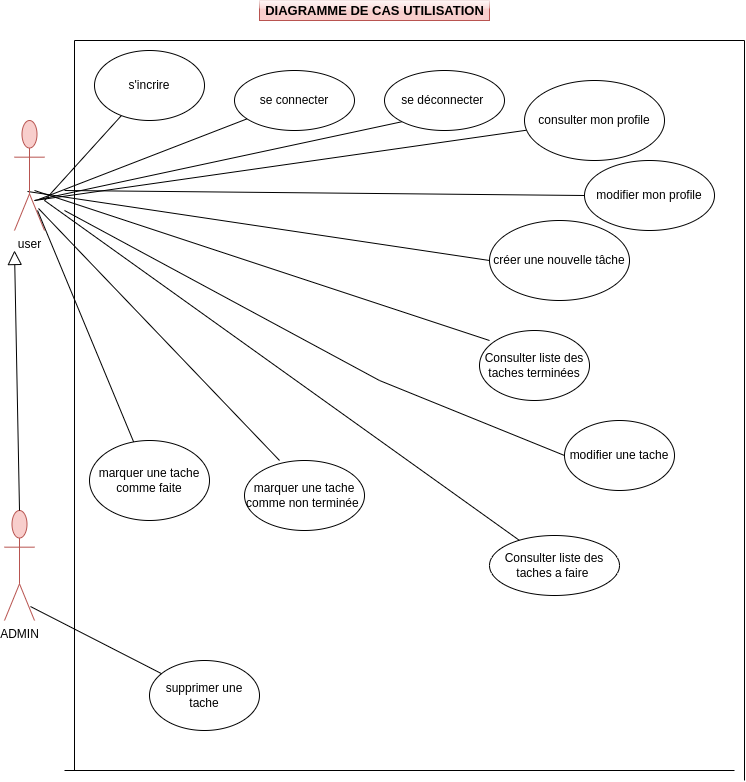

The diagram above was exported from draw.io. Its source (the exported page's mxGraphModel, read from the mxfile embedded in the PNG):
<mxGraphModel dx="1422" dy="800" grid="1" gridSize="10" guides="1" tooltips="1" connect="1" arrows="1" fold="1" page="1" pageScale="1" pageWidth="827" pageHeight="1169" math="0" shadow="0">
  <root>
    <mxCell id="0" />
    <mxCell id="1" parent="0" />
    <mxCell id="TegtIp9f_RMpQMGzsjwp-2" value="se connecter" style="ellipse;whiteSpace=wrap;html=1;" parent="1" vertex="1">
      <mxGeometry x="250" y="80" width="120" height="60" as="geometry" />
    </mxCell>
    <mxCell id="TegtIp9f_RMpQMGzsjwp-3" value="&lt;b&gt;&lt;font style=&quot;font-size: 13px&quot;&gt;DIAGRAMME DE CAS UTILISATION&lt;/font&gt;&lt;/b&gt;" style="text;html=1;align=center;verticalAlign=middle;resizable=0;points=[];autosize=1;strokeColor=#b85450;glass=1;fillColor=#f8cecc;" parent="1" vertex="1">
      <mxGeometry x="275" y="10" width="230" height="20" as="geometry" />
    </mxCell>
    <mxCell id="TegtIp9f_RMpQMGzsjwp-4" value="" style="endArrow=none;html=1;rounded=0;entryX=0.245;entryY=0.929;entryDx=0;entryDy=0;entryPerimeter=0;" parent="1" target="TegtIp9f_RMpQMGzsjwp-21" edge="1">
      <mxGeometry relative="1" as="geometry">
        <mxPoint x="60" y="210" as="sourcePoint" />
        <mxPoint x="150" y="130" as="targetPoint" />
      </mxGeometry>
    </mxCell>
    <mxCell id="TegtIp9f_RMpQMGzsjwp-5" value="" style="endArrow=none;html=1;" parent="1" edge="1">
      <mxGeometry width="50" height="50" relative="1" as="geometry">
        <mxPoint x="90" y="780" as="sourcePoint" />
        <mxPoint x="90" y="50" as="targetPoint" />
      </mxGeometry>
    </mxCell>
    <mxCell id="TegtIp9f_RMpQMGzsjwp-6" value="" style="endArrow=none;html=1;" parent="1" edge="1">
      <mxGeometry width="50" height="50" relative="1" as="geometry">
        <mxPoint x="90" y="50" as="sourcePoint" />
        <mxPoint x="760" y="50" as="targetPoint" />
      </mxGeometry>
    </mxCell>
    <mxCell id="TegtIp9f_RMpQMGzsjwp-7" value="" style="endArrow=none;html=1;" parent="1" edge="1">
      <mxGeometry width="50" height="50" relative="1" as="geometry">
        <mxPoint x="760" y="790" as="sourcePoint" />
        <mxPoint x="760" y="50" as="targetPoint" />
      </mxGeometry>
    </mxCell>
    <mxCell id="TegtIp9f_RMpQMGzsjwp-8" value="" style="endArrow=none;html=1;" parent="1" edge="1">
      <mxGeometry width="50" height="50" relative="1" as="geometry">
        <mxPoint x="80" y="780" as="sourcePoint" />
        <mxPoint x="750" y="780" as="targetPoint" />
      </mxGeometry>
    </mxCell>
    <mxCell id="TegtIp9f_RMpQMGzsjwp-9" value="créer une nouvelle tâche" style="ellipse;whiteSpace=wrap;html=1;" parent="1" vertex="1">
      <mxGeometry x="505" y="230" width="140" height="80" as="geometry" />
    </mxCell>
    <mxCell id="TegtIp9f_RMpQMGzsjwp-10" value="" style="endArrow=none;html=1;exitX=0;exitY=0.5;exitDx=0;exitDy=0;entryX=0.433;entryY=0.683;entryDx=0;entryDy=0;entryPerimeter=0;" parent="1" source="TegtIp9f_RMpQMGzsjwp-9" edge="1">
      <mxGeometry width="50" height="50" relative="1" as="geometry">
        <mxPoint x="80" y="430" as="sourcePoint" />
        <mxPoint x="42.99000000000001" y="200.98000000000002" as="targetPoint" />
        <Array as="points" />
      </mxGeometry>
    </mxCell>
    <mxCell id="TegtIp9f_RMpQMGzsjwp-11" value="Consulter liste des taches a faire&amp;nbsp;" style="ellipse;whiteSpace=wrap;html=1;" parent="1" vertex="1">
      <mxGeometry x="505" y="545" width="130" height="60" as="geometry" />
    </mxCell>
    <mxCell id="TegtIp9f_RMpQMGzsjwp-12" value="Consulter liste des taches terminées" style="ellipse;whiteSpace=wrap;html=1;" parent="1" vertex="1">
      <mxGeometry x="495" y="340" width="110" height="70" as="geometry" />
    </mxCell>
    <mxCell id="TegtIp9f_RMpQMGzsjwp-15" value="user" style="shape=umlActor;verticalLabelPosition=bottom;verticalAlign=top;html=1;fillColor=#f8cecc;strokeColor=#b85450;" parent="1" vertex="1">
      <mxGeometry x="30" y="130" width="30" height="110" as="geometry" />
    </mxCell>
    <mxCell id="TegtIp9f_RMpQMGzsjwp-16" value="" style="endArrow=none;html=1;rounded=0;" parent="1" target="TegtIp9f_RMpQMGzsjwp-11" edge="1">
      <mxGeometry width="50" height="50" relative="1" as="geometry">
        <mxPoint x="60" y="210" as="sourcePoint" />
        <mxPoint x="170" y="410" as="targetPoint" />
      </mxGeometry>
    </mxCell>
    <mxCell id="TegtIp9f_RMpQMGzsjwp-17" value="" style="endArrow=none;html=1;rounded=0;exitX=0.8;exitY=0.817;exitDx=0;exitDy=0;exitPerimeter=0;" parent="1" target="TegtIp9f_RMpQMGzsjwp-2" edge="1">
      <mxGeometry width="50" height="50" relative="1" as="geometry">
        <mxPoint x="54" y="209.01999999999998" as="sourcePoint" />
        <mxPoint x="310" y="130" as="targetPoint" />
      </mxGeometry>
    </mxCell>
    <mxCell id="TegtIp9f_RMpQMGzsjwp-18" value="" style="endArrow=none;html=1;rounded=0;entryX=0.091;entryY=0.143;entryDx=0;entryDy=0;entryPerimeter=0;" parent="1" target="TegtIp9f_RMpQMGzsjwp-12" edge="1">
      <mxGeometry width="50" height="50" relative="1" as="geometry">
        <mxPoint x="50" y="200" as="sourcePoint" />
        <mxPoint x="150" y="420" as="targetPoint" />
      </mxGeometry>
    </mxCell>
    <mxCell id="TegtIp9f_RMpQMGzsjwp-19" value="" style="endArrow=none;html=1;rounded=0;" parent="1" target="TegtIp9f_RMpQMGzsjwp-22" edge="1">
      <mxGeometry width="50" height="50" relative="1" as="geometry">
        <mxPoint x="50" y="210" as="sourcePoint" />
        <mxPoint x="510" y="200" as="targetPoint" />
      </mxGeometry>
    </mxCell>
    <mxCell id="TegtIp9f_RMpQMGzsjwp-20" value="" style="endArrow=none;html=1;rounded=0;exitX=0;exitY=1;exitDx=0;exitDy=0;" parent="1" source="TegtIp9f_RMpQMGzsjwp-24" edge="1">
      <mxGeometry width="50" height="50" relative="1" as="geometry">
        <mxPoint x="440" y="150" as="sourcePoint" />
        <mxPoint x="50" y="210" as="targetPoint" />
      </mxGeometry>
    </mxCell>
    <mxCell id="TegtIp9f_RMpQMGzsjwp-21" value="s'incrire" style="ellipse;whiteSpace=wrap;html=1;" parent="1" vertex="1">
      <mxGeometry x="110" y="60" width="110" height="70" as="geometry" />
    </mxCell>
    <mxCell id="TegtIp9f_RMpQMGzsjwp-22" value="consulter mon profile" style="ellipse;whiteSpace=wrap;html=1;" parent="1" vertex="1">
      <mxGeometry x="540" y="90" width="140" height="80" as="geometry" />
    </mxCell>
    <mxCell id="TegtIp9f_RMpQMGzsjwp-23" value="modifier mon profile" style="ellipse;whiteSpace=wrap;html=1;" parent="1" vertex="1">
      <mxGeometry x="600" y="170" width="130" height="70" as="geometry" />
    </mxCell>
    <mxCell id="TegtIp9f_RMpQMGzsjwp-24" value="se déconnecter&amp;nbsp;" style="ellipse;whiteSpace=wrap;html=1;" parent="1" vertex="1">
      <mxGeometry x="400" y="80" width="120" height="60" as="geometry" />
    </mxCell>
    <mxCell id="TegtIp9f_RMpQMGzsjwp-25" value="supprimer une tache" style="ellipse;whiteSpace=wrap;html=1;" parent="1" vertex="1">
      <mxGeometry x="165" y="670" width="110" height="70" as="geometry" />
    </mxCell>
    <mxCell id="TegtIp9f_RMpQMGzsjwp-26" value="marquer une tache comme faite" style="ellipse;whiteSpace=wrap;html=1;" parent="1" vertex="1">
      <mxGeometry x="105" y="450" width="120" height="80" as="geometry" />
    </mxCell>
    <mxCell id="TegtIp9f_RMpQMGzsjwp-27" value="modifier une tache" style="ellipse;whiteSpace=wrap;html=1;" parent="1" vertex="1">
      <mxGeometry x="580" y="430" width="110" height="70" as="geometry" />
    </mxCell>
    <mxCell id="TegtIp9f_RMpQMGzsjwp-28" value="marquer une tache comme non terminée&amp;nbsp;" style="ellipse;whiteSpace=wrap;html=1;rotation=0;" parent="1" vertex="1">
      <mxGeometry x="260" y="470" width="120" height="70" as="geometry" />
    </mxCell>
    <mxCell id="TegtIp9f_RMpQMGzsjwp-32" value="ADMIN" style="shape=umlActor;verticalLabelPosition=bottom;verticalAlign=top;html=1;fillColor=#f8cecc;strokeColor=#b85450;" parent="1" vertex="1">
      <mxGeometry x="20" y="520" width="30" height="110" as="geometry" />
    </mxCell>
    <mxCell id="TegtIp9f_RMpQMGzsjwp-34" value="" style="endArrow=none;html=1;rounded=0;fontColor=#FFFF66;exitX=0.867;exitY=0.873;exitDx=0;exitDy=0;exitPerimeter=0;" parent="1" source="TegtIp9f_RMpQMGzsjwp-32" target="TegtIp9f_RMpQMGzsjwp-25" edge="1">
      <mxGeometry width="50" height="50" relative="1" as="geometry">
        <mxPoint x="140" y="610" as="sourcePoint" />
        <mxPoint x="190" y="560" as="targetPoint" />
      </mxGeometry>
    </mxCell>
    <mxCell id="TegtIp9f_RMpQMGzsjwp-40" value="" style="endArrow=block;endFill=0;endSize=12;html=1;rounded=0;fontColor=#FFFF66;exitX=0.5;exitY=0;exitDx=0;exitDy=0;exitPerimeter=0;" parent="1" source="TegtIp9f_RMpQMGzsjwp-32" edge="1">
      <mxGeometry width="160" relative="1" as="geometry">
        <mxPoint x="40" y="370" as="sourcePoint" />
        <mxPoint x="30" y="260" as="targetPoint" />
        <Array as="points" />
      </mxGeometry>
    </mxCell>
    <mxCell id="TegtIp9f_RMpQMGzsjwp-41" value="" style="endArrow=none;html=1;rounded=0;entryX=0.292;entryY=0;entryDx=0;entryDy=0;entryPerimeter=0;exitX=0.8;exitY=0.8;exitDx=0;exitDy=0;exitPerimeter=0;" parent="1" source="TegtIp9f_RMpQMGzsjwp-15" target="TegtIp9f_RMpQMGzsjwp-28" edge="1">
      <mxGeometry width="50" height="50" relative="1" as="geometry">
        <mxPoint x="26.17" y="240" as="sourcePoint" />
        <mxPoint x="219.99608588545942" y="403.6753614143879" as="targetPoint" />
      </mxGeometry>
    </mxCell>
    <mxCell id="TegtIp9f_RMpQMGzsjwp-42" value="" style="endArrow=none;html=1;exitX=0;exitY=0.5;exitDx=0;exitDy=0;" parent="1" source="TegtIp9f_RMpQMGzsjwp-23" edge="1">
      <mxGeometry width="50" height="50" relative="1" as="geometry">
        <mxPoint x="589.01" y="174.51" as="sourcePoint" />
        <mxPoint x="80" y="200" as="targetPoint" />
        <Array as="points" />
      </mxGeometry>
    </mxCell>
    <mxCell id="TegtIp9f_RMpQMGzsjwp-43" value="" style="endArrow=none;html=1;rounded=0;entryX=0;entryY=0.5;entryDx=0;entryDy=0;" parent="1" target="TegtIp9f_RMpQMGzsjwp-27" edge="1">
      <mxGeometry width="50" height="50" relative="1" as="geometry">
        <mxPoint x="80" y="220" as="sourcePoint" />
        <mxPoint x="545" y="440.01" as="targetPoint" />
        <Array as="points">
          <mxPoint x="394.99" y="390" />
        </Array>
      </mxGeometry>
    </mxCell>
    <mxCell id="BVt5ycCt1MFiptZguTk2-1" value="" style="endArrow=none;html=1;rounded=0;exitX=0.767;exitY=0.818;exitDx=0;exitDy=0;exitPerimeter=0;" edge="1" parent="1" source="TegtIp9f_RMpQMGzsjwp-15" target="TegtIp9f_RMpQMGzsjwp-26">
      <mxGeometry width="50" height="50" relative="1" as="geometry">
        <mxPoint x="10" y="230" as="sourcePoint" />
        <mxPoint x="251.03999999999996" y="482" as="targetPoint" />
      </mxGeometry>
    </mxCell>
  </root>
</mxGraphModel>